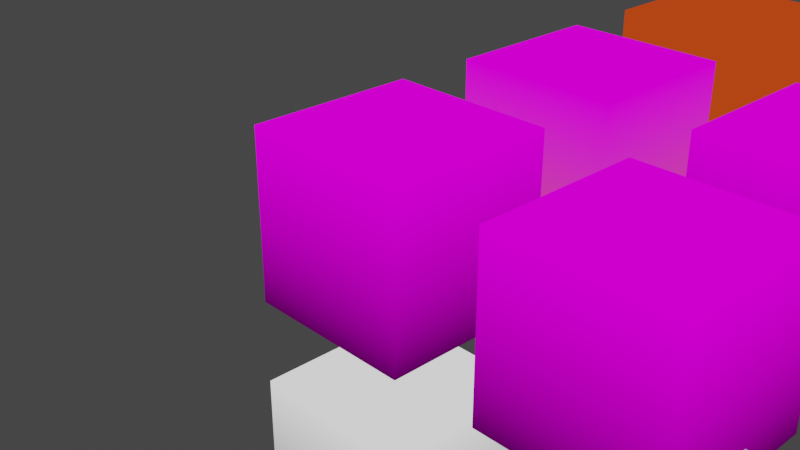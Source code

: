 # Source: materials.blend  (saved by Blender 3.0.42; exported with 4.5.12 LTS)
import bpy
from mathutils import Matrix  # noqa: F401  (used for matrix-valued properties, if any)

bpy.ops.wm.read_factory_settings(use_empty=True)
scene = bpy.context.scene
scene.name = 'Scene'

# ---- collections
col_collection = bpy.data.collections.new('Collection'); scene.collection.children.link(col_collection)

# ---- images (referenced by path relative to the original .blend; pixels are not part of the script)
import os
ASSET_DIR = os.environ.get("B2B_ASSET_DIR", "")  # directory of the original .blend (textures are referenced by path, not embedded)
HERE = os.path.dirname(os.path.abspath(__file__))  # packed textures are extracted next to this script under _unpacked/

def load_image(name, relpath, width, height, colorspace="sRGB"):
    """Load a texture the original file referenced (path relative to the .blend, or extracted next to this script)."""
    p = next((c for c in (os.path.join(HERE, relpath), os.path.join(ASSET_DIR, relpath)) if relpath and os.path.exists(c)), "")
    if p:
        img = bpy.data.images.load(p, check_existing=True)
        img.name = name
    else:  # same state as the original file: an image datablock whose file is absent (Cycles renders it pink)
        img = bpy.data.images.new(name, width, height)
        img.source = "FILE"
        img.filepath = "//" + (relpath or name)
    img.colorspace_settings.name = colorspace
    return img
img_concrete_modular_wall001d_png = load_image('concrete_modular_wall001d.png', 'concrete_modular_wall001d.png', 1024, 1024, 'sRGB')
img_observationwall_001a_png = load_image('observationwall_001a.png', 'observationwall_001a.png', 1024, 1024, 'sRGB')
img_metalwall048b_png = load_image('metalwall048b.png', 'metalwall048b.png', 1024, 1024, 'sRGB')
img_concrete_modular_floor001a_png = load_image('concrete_modular_floor001a.png', 'concrete_modular_floor001a.png', 1024, 1024, 'sRGB')
img_concrete_modular_ceiling001a_png = load_image('concrete_modular_ceiling001a.png', 'concrete_modular_ceiling001a.png', 1024, 1024, 'sRGB')
img_elevatorshaft_wall_png = load_image('elevatorshaft_wall.png', 'elevatorshaft_wall.png', 1024, 1024, 'sRGB')
img_hazard_orange_03b_png = load_image('hazard_orange_03b.png', 'hazard_orange_03b.png', 1024, 1024, 'sRGB')
img_metalwall_bts_006a_png = load_image('metalwall_bts_006a.png', 'metalwall_bts_006a.png', 1024, 1024, 'sRGB')
img_metalgrate018_png = load_image('metalgrate018.png', 'metalgrate018.png', 1024, 1024, 'sRGB')

# ---- materials (node trees are filled in below, after node groups)
mat_ambient_block = bpy.data.materials.new('ambient_block')
mat_ambient_block.alpha_threshold = 0.0
mat_ambient_block.use_transparent_shadow = False
mat_ambient_block.line_color = (0.0, 0.0, 0.0, 1.0)
mat_concrete_modular_wall001d = bpy.data.materials.new('concrete_modular_wall001d')
mat_concrete_modular_wall001d.use_backface_culling = True
mat_concrete_modular_wall001d.use_transparent_shadow = False
mat_concrete_observationwall_001a = bpy.data.materials.new('concrete/observationwall_001a')
mat_concrete_observationwall_001a.use_backface_culling = True
mat_concrete_observationwall_001a.use_transparent_shadow = False
mat_metalwall048b = bpy.data.materials.new('metalwall048b')
mat_metalwall048b.use_transparent_shadow = False
mat_metalwall048b.diffuse_color = (0.1779, 0.1022, 0.1195, 1.0)
mat_metalwall048b.roughness = 0.131
mat_metalwall048b.metallic = 0.661
mat_concrete_modular_floor001a = bpy.data.materials.new('concrete_modular_floor001a')
mat_concrete_modular_floor001a.use_backface_culling = True
mat_concrete_modular_floor001a.use_transparent_shadow = False
mat_concrete_modular_floor001a.diffuse_color = (0.2542, 0.3185, 0.5149, 1.0)
mat_concrete_modular_ceiling001a = bpy.data.materials.new('concrete_modular_ceiling001a')
mat_concrete_modular_ceiling001a.use_backface_culling = True
mat_concrete_modular_ceiling001a.use_transparent_shadow = False
mat_concrete_modular_ceiling001a.diffuse_color = (0.5583, 0.552, 0.2705, 1.0)
mat_elevatorshaft_wall = bpy.data.materials.new('elevatorshaft_wall')
mat_elevatorshaft_wall.use_backface_culling = True
mat_elevatorshaft_wall.use_transparent_shadow = False
mat_elevatorshaft_wall.diffuse_color = (0.2784, 0.5583, 0.5116, 1.0)
mat_hazard_orange_03b = bpy.data.materials.new('hazard_orange_03b')
mat_hazard_orange_03b.use_backface_culling = True
mat_hazard_orange_03b.use_transparent_shadow = False
mat_hazard_orange_03b.diffuse_color = (0.5583, 0.1118, 0.005216, 1.0)
mat_metalwall_bts_006a = bpy.data.materials.new('metalwall_bts_006a')
mat_metalwall_bts_006a.use_backface_culling = True
mat_metalwall_bts_006a.use_transparent_shadow = False
mat_metalwall_bts_006a.diffuse_color = (0.1779, 0.1022, 0.1195, 1.0)
mat_metalwall_bts_006a.roughness = 0.131
mat_metalwall_bts_006a.metallic = 0.661
mat_light_orange001 = bpy.data.materials.new('light_orange001')
mat_light_orange001.use_backface_culling = True
mat_light_orange001.use_transparent_shadow = False
mat_light_orange001.diffuse_color = (0.6939, 0.06301, 0.009134, 1.0)
mat_light_orange001.roughness = 0.0
mat_metalgrate018 = bpy.data.materials.new('metalgrate018')
mat_metalgrate018.diffuse_color = (0.1606, 0.1531, 0.1779, 1.0)
mat_metalgrate018.roughness = 0.131
mat_metalgrate018.metallic = 0.661
mat_glasswindow_frosted_002 = bpy.data.materials.new('glasswindow_frosted_002')
mat_glasswindow_frosted_002.surface_render_method = 'BLENDED'
mat_glasswindow_frosted_002.blend_method = 'BLEND'
mat_glasswindow_frosted_002.diffuse_color = (0.02507, 0.523, 0.5382, 1.0)
mat_glasswindow_frosted_002.roughness = 0.131
mat_glasswindow_frosted_002.metallic = 0.661

# ---- material node trees
mat_ambient_block.use_nodes = True; mat_ambient_block.node_tree.nodes.clear()
_N = mat_ambient_block.node_tree.nodes; _L = mat_ambient_block.node_tree.links
n0 = _N.new('ShaderNodeOutputMaterial'); n0.name = 'Material Output'; n0.location = (300, 300)
n1 = _N.new('ShaderNodeVertexColor'); n1.name = 'Vertex Color'; n1.location = (-324, 247)
n1.layer_name = 'Col'
n2 = _N.new('ShaderNodeEmission'); n2.name = 'Emission'; n2.location = (11, 206)
_L.new(n1.outputs[0], n2.inputs[0])
_L.new(n2.outputs[0], n0.inputs[0])
n0.is_active_output = True
mat_concrete_modular_wall001d.use_nodes = True; mat_concrete_modular_wall001d.node_tree.nodes.clear()
_N = mat_concrete_modular_wall001d.node_tree.nodes; _L = mat_concrete_modular_wall001d.node_tree.links
n0 = _N.new('ShaderNodeVertexColor'); n0.name = 'Vertex Color'; n0.location = (-459, 238)
n0.layer_name = 'Col'
n1 = _N.new('ShaderNodeTexImage'); n1.name = 'Image Texture'; n1.location = (-499, 75)
n1.image = img_concrete_modular_wall001d_png
n2 = _N.new('ShaderNodeMix'); n2.name = 'Mix'; n2.location = (-189, 186)
n2.data_type = 'RGBA'
n2.blend_type = 'MULTIPLY'
n2.inputs[0].default_value = 1.0
n3 = _N.new('ShaderNodeOutputMaterial'); n3.name = 'Material Output'; n3.location = (465, 284)
n4 = _N.new('ShaderNodeEmission'); n4.name = 'Emission'; n4.location = (31, 210)
_L.new(n0.outputs[0], n2.inputs[6])
_L.new(n2.outputs[2], n4.inputs[0])
_L.new(n1.outputs[0], n2.inputs[7])
_L.new(n4.outputs[0], n3.inputs[0])
n3.is_active_output = True
mat_concrete_observationwall_001a.use_nodes = True; mat_concrete_observationwall_001a.node_tree.nodes.clear()
_N = mat_concrete_observationwall_001a.node_tree.nodes; _L = mat_concrete_observationwall_001a.node_tree.links
n0 = _N.new('ShaderNodeOutputMaterial'); n0.name = 'Material Output'; n0.location = (258, 277)
n1 = _N.new('ShaderNodeEmission'); n1.name = 'Emission'; n1.location = (31, 210)
n2 = _N.new('ShaderNodeVertexColor'); n2.name = 'Vertex Color'; n2.location = (-459, 238)
n2.layer_name = 'Col'
n3 = _N.new('ShaderNodeTexImage'); n3.name = 'Image Texture'; n3.location = (-499, 75)
n3.image = img_observationwall_001a_png
n4 = _N.new('ShaderNodeMix'); n4.name = 'Mix'; n4.location = (-189, 186)
n4.data_type = 'RGBA'
n4.blend_type = 'MULTIPLY'
n4.inputs[0].default_value = 1.0
_L.new(n1.outputs[0], n0.inputs[0])
_L.new(n2.outputs[0], n4.inputs[6])
_L.new(n4.outputs[2], n1.inputs[0])
_L.new(n3.outputs[0], n4.inputs[7])
n0.is_active_output = True
mat_metalwall048b.use_nodes = True; mat_metalwall048b.node_tree.nodes.clear()
_N = mat_metalwall048b.node_tree.nodes; _L = mat_metalwall048b.node_tree.links
n0 = _N.new('ShaderNodeOutputMaterial'); n0.name = 'Material Output'; n0.location = (258, 277)
n1 = _N.new('ShaderNodeEmission'); n1.name = 'Emission'; n1.location = (31, 210)
n2 = _N.new('ShaderNodeVertexColor'); n2.name = 'Vertex Color'; n2.location = (-459, 238)
n2.layer_name = 'Col'
n3 = _N.new('ShaderNodeTexImage'); n3.name = 'Image Texture'; n3.location = (-499, 75)
n3.image = img_metalwall048b_png
n4 = _N.new('ShaderNodeMix'); n4.name = 'Mix'; n4.location = (-189, 186)
n4.data_type = 'RGBA'
n4.blend_type = 'MULTIPLY'
n4.inputs[0].default_value = 1.0
_L.new(n1.outputs[0], n0.inputs[0])
_L.new(n2.outputs[0], n4.inputs[6])
_L.new(n4.outputs[2], n1.inputs[0])
_L.new(n3.outputs[0], n4.inputs[7])
n0.is_active_output = True
mat_concrete_modular_floor001a.use_nodes = True; mat_concrete_modular_floor001a.node_tree.nodes.clear()
_N = mat_concrete_modular_floor001a.node_tree.nodes; _L = mat_concrete_modular_floor001a.node_tree.links
n0 = _N.new('ShaderNodeOutputMaterial'); n0.name = 'Material Output'; n0.location = (258, 277)
n1 = _N.new('ShaderNodeEmission'); n1.name = 'Emission'; n1.location = (31, 210)
n2 = _N.new('ShaderNodeVertexColor'); n2.name = 'Vertex Color'; n2.location = (-459, 238)
n2.layer_name = 'Col'
n3 = _N.new('ShaderNodeTexImage'); n3.name = 'Image Texture'; n3.location = (-499, 75)
n3.image = img_concrete_modular_floor001a_png
n4 = _N.new('ShaderNodeMix'); n4.name = 'Mix'; n4.location = (-189, 186)
n4.data_type = 'RGBA'
n4.blend_type = 'MULTIPLY'
n4.inputs[0].default_value = 1.0
_L.new(n1.outputs[0], n0.inputs[0])
_L.new(n2.outputs[0], n4.inputs[6])
_L.new(n4.outputs[2], n1.inputs[0])
_L.new(n3.outputs[0], n4.inputs[7])
n0.is_active_output = True
mat_concrete_modular_ceiling001a.use_nodes = True; mat_concrete_modular_ceiling001a.node_tree.nodes.clear()
_N = mat_concrete_modular_ceiling001a.node_tree.nodes; _L = mat_concrete_modular_ceiling001a.node_tree.links
n0 = _N.new('ShaderNodeOutputMaterial'); n0.name = 'Material Output'; n0.location = (258, 277)
n1 = _N.new('ShaderNodeEmission'); n1.name = 'Emission'; n1.location = (31, 210)
n2 = _N.new('ShaderNodeVertexColor'); n2.name = 'Vertex Color'; n2.location = (-459, 238)
n2.layer_name = 'Col'
n3 = _N.new('ShaderNodeTexImage'); n3.name = 'Image Texture'; n3.location = (-499, 75)
n3.image = img_concrete_modular_ceiling001a_png
n4 = _N.new('ShaderNodeMix'); n4.name = 'Mix'; n4.location = (-189, 186)
n4.data_type = 'RGBA'
n4.blend_type = 'MULTIPLY'
n4.inputs[0].default_value = 1.0
_L.new(n1.outputs[0], n0.inputs[0])
_L.new(n2.outputs[0], n4.inputs[6])
_L.new(n4.outputs[2], n1.inputs[0])
_L.new(n3.outputs[0], n4.inputs[7])
n0.is_active_output = True
mat_elevatorshaft_wall.use_nodes = True; mat_elevatorshaft_wall.node_tree.nodes.clear()
_N = mat_elevatorshaft_wall.node_tree.nodes; _L = mat_elevatorshaft_wall.node_tree.links
n0 = _N.new('ShaderNodeOutputMaterial'); n0.name = 'Material Output'; n0.location = (360, 277)
n1 = _N.new('ShaderNodeEmission'); n1.name = 'Emission'; n1.location = (133, 210)
n2 = _N.new('ShaderNodeVertexColor'); n2.name = 'Vertex Color'; n2.location = (-459, 238)
n2.layer_name = 'Col'
n3 = _N.new('ShaderNodeTexImage'); n3.name = 'Image Texture'; n3.location = (-397, 75)
n3.image = img_elevatorshaft_wall_png
n4 = _N.new('ShaderNodeMix'); n4.name = 'Mix'; n4.location = (-87, 186)
n4.data_type = 'RGBA'
n4.blend_type = 'MULTIPLY'
n4.inputs[0].default_value = 1.0
n5 = _N.new('ShaderNodeCombineXYZ'); n5.name = 'Combine XYZ'; n5.location = (-619, 108)
n6 = _N.new('ShaderNodeUVMap'); n6.name = 'UV Map'; n6.location = (-1312, 110)
n6.uv_map = 'UVMap'
n7 = _N.new('ShaderNodeSeparateXYZ'); n7.name = 'Separate XYZ'; n7.location = (-1059, 156)
n8 = _N.new('ShaderNodeMath'); n8.name = 'Math'; n8.location = (-884, 403)
n8.operation = 'PINGPONG'
n8.use_clamp = True
n8.inputs[1].default_value = 1.0
n8.inputs[2].default_value = 0.0
n9 = _N.new('ShaderNodeMath'); n9.name = 'Math.001'; n9.location = (-899, 239)
n9.operation = 'PINGPONG'
n9.use_clamp = True
n9.inputs[1].default_value = 1.0
n9.inputs[2].default_value = 0.0
_L.new(n1.outputs[0], n0.inputs[0])
_L.new(n2.outputs[0], n4.inputs[6])
_L.new(n4.outputs[2], n1.inputs[0])
_L.new(n3.outputs[0], n4.inputs[7])
_L.new(n6.outputs[0], n7.inputs[0])
_L.new(n5.outputs[0], n3.inputs[0])
_L.new(n7.outputs[1], n9.inputs[0])
_L.new(n7.outputs[2], n5.inputs[2])
_L.new(n7.outputs[0], n8.inputs[0])
_L.new(n8.outputs[0], n5.inputs[0])
_L.new(n9.outputs[0], n5.inputs[1])
n0.is_active_output = True
mat_hazard_orange_03b.use_nodes = True; mat_hazard_orange_03b.node_tree.nodes.clear()
_N = mat_hazard_orange_03b.node_tree.nodes; _L = mat_hazard_orange_03b.node_tree.links
n0 = _N.new('ShaderNodeOutputMaterial'); n0.name = 'Material Output'; n0.location = (258, 277)
n1 = _N.new('ShaderNodeEmission'); n1.name = 'Emission'; n1.location = (31, 210)
n2 = _N.new('ShaderNodeVertexColor'); n2.name = 'Vertex Color'; n2.location = (-459, 238)
n2.layer_name = 'Col'
n3 = _N.new('ShaderNodeTexImage'); n3.name = 'Image Texture'; n3.location = (-499, 75)
n3.image = img_hazard_orange_03b_png
n4 = _N.new('ShaderNodeMix'); n4.name = 'Mix'; n4.location = (-189, 186)
n4.data_type = 'RGBA'
n4.blend_type = 'MULTIPLY'
n4.inputs[0].default_value = 1.0
_L.new(n1.outputs[0], n0.inputs[0])
_L.new(n2.outputs[0], n4.inputs[6])
_L.new(n4.outputs[2], n1.inputs[0])
_L.new(n3.outputs[0], n4.inputs[7])
n0.is_active_output = True
mat_metalwall_bts_006a.use_nodes = True; mat_metalwall_bts_006a.node_tree.nodes.clear()
_N = mat_metalwall_bts_006a.node_tree.nodes; _L = mat_metalwall_bts_006a.node_tree.links
n0 = _N.new('ShaderNodeOutputMaterial'); n0.name = 'Material Output'; n0.location = (258, 277)
n1 = _N.new('ShaderNodeEmission'); n1.name = 'Emission'; n1.location = (31, 210)
n2 = _N.new('ShaderNodeTexImage'); n2.name = 'Image Texture'; n2.location = (-499, 75)
n2.image = img_metalwall_bts_006a_png
n3 = _N.new('ShaderNodeVertexColor'); n3.name = 'Vertex Color'; n3.location = (-612, 231)
n3.layer_name = 'Col'
n4 = _N.new('ShaderNodeMix'); n4.name = 'Mix.001'; n4.location = (-202, 256)
n4.data_type = 'RGBA'
n4.inputs[6].default_value = (0.6939, 0.06301, 0.009134, 1.0)
_L.new(n1.outputs[0], n0.inputs[0])
_L.new(n2.outputs[0], n4.inputs[7])
_L.new(n4.outputs[2], n1.inputs[0])
_L.new(n3.outputs[0], n4.inputs[0])
n0.is_active_output = True
mat_light_orange001.use_nodes = True; mat_light_orange001.node_tree.nodes.clear()
_N = mat_light_orange001.node_tree.nodes; _L = mat_light_orange001.node_tree.links
n0 = _N.new('ShaderNodeOutputMaterial'); n0.name = 'Material Output'; n0.location = (258, 277)
n1 = _N.new('ShaderNodeEmission'); n1.name = 'Emission'; n1.location = (31, 210)
n1.inputs[0].default_value = (0.5241, 0.04918, 0.007588, 1.0)
_L.new(n1.outputs[0], n0.inputs[0])
n0.is_active_output = True
mat_metalgrate018.use_nodes = True; mat_metalgrate018.node_tree.nodes.clear()
_N = mat_metalgrate018.node_tree.nodes; _L = mat_metalgrate018.node_tree.links
n0 = _N.new('ShaderNodeEmission'); n0.name = 'Emission'; n0.location = (31, 210)
n1 = _N.new('ShaderNodeVertexColor'); n1.name = 'Vertex Color'; n1.location = (-459, 238)
n1.layer_name = 'Col'
n2 = _N.new('ShaderNodeTexImage'); n2.name = 'Image Texture'; n2.location = (-499, 75)
n2.image = img_metalgrate018_png
n3 = _N.new('ShaderNodeMix'); n3.name = 'Mix'; n3.location = (-189, 186)
n3.data_type = 'RGBA'
n3.blend_type = 'MULTIPLY'
n3.inputs[0].default_value = 1.0
n4 = _N.new('ShaderNodeOutputMaterial'); n4.name = 'Material Output'; n4.location = (471, 277)
n5 = _N.new('ShaderNodeBsdfTransparent'); n5.name = 'Transparent BSDF'; n5.location = (49, 66)
n6 = _N.new('ShaderNodeMixShader'); n6.name = 'Mix Shader'; n6.location = (251, 267)
n7 = _N.new('ShaderNodeMath'); n7.name = 'Math'; n7.location = (0, 0)
n7.hide = True
n7.operation = 'GREATER_THAN'
_L.new(n0.outputs[0], n6.inputs[2])
_L.new(n1.outputs[0], n3.inputs[6])
_L.new(n3.outputs[2], n0.inputs[0])
_L.new(n2.outputs[0], n3.inputs[7])
_L.new(n6.outputs[0], n4.inputs[0])
_L.new(n5.outputs[0], n6.inputs[1])
_L.new(n2.outputs[1], n7.inputs[0])
_L.new(n7.outputs[0], n6.inputs[0])
n4.is_active_output = True
mat_glasswindow_frosted_002.use_nodes = True; mat_glasswindow_frosted_002.node_tree.nodes.clear()
_N = mat_glasswindow_frosted_002.node_tree.nodes; _L = mat_glasswindow_frosted_002.node_tree.links
n0 = _N.new('ShaderNodeOutputMaterial'); n0.name = 'Material Output'; n0.location = (320, 277)
n1 = _N.new('ShaderNodeEmission'); n1.name = 'Emission'; n1.location = (-128, 254)
n1.inputs[0].default_value = (0.4342, 0.5029, 0.552, 0.6118)
n2 = _N.new('ShaderNodeMixShader'); n2.name = 'Mix Shader'; n2.location = (100, 304)
n2.inputs[0].default_value = 0.6118
n3 = _N.new('ShaderNodeBsdfTransparent'); n3.name = 'Transparent BSDF'; n3.location = (-107, 122)
_L.new(n1.outputs[0], n2.inputs[1])
_L.new(n2.outputs[0], n0.inputs[0])
_L.new(n3.outputs[0], n2.inputs[2])
n0.is_active_output = True

# ---- world
world_world = bpy.data.worlds.new('World'); scene.world = world_world
world_world.use_nodes = True; world_world.node_tree.nodes.clear()
_N = world_world.node_tree.nodes; _L = world_world.node_tree.links
n0 = _N.new('ShaderNodeOutputWorld'); n0.name = 'World Output'; n0.location = (300, 300)
n1 = _N.new('ShaderNodeBackground'); n1.name = 'Background'; n1.location = (10, 300)
n1.inputs[0].default_value = (0.05088, 0.05088, 0.05088, 1.0)
_L.new(n1.outputs[0], n0.inputs[0])
n0.is_active_output = True
world_world.color = (0.05088, 0.05088, 0.05088)
world_world.use_sun_shadow = False
world_world.sun_shadow_jitter_overblur = 0.0

# ---- cameras
cam_camera = bpy.data.cameras.new('Camera')
cam_camera.clip_end = 100.0
cam_camera.ortho_scale = 7.314

# ---- lights
light_light = bpy.data.lights.new('Light', 'POINT')
light_light.transmission_factor = 0.0
light_light.energy = 1000.0
light_light.shadow_soft_size = 0.1
light_light.shadow_maximum_resolution = 0.006
light_light.use_absolute_resolution = True

# ---- meshes
me_cube = bpy.data.meshes.new('Cube')
me_cube.from_pydata([(1.0, 1.0, 1.0), (1.0, 1.0, -1.0), (1.0, -1.0, 1.0), (1.0, -1.0, -1.0), (-1.0, 1.0, 1.0), (-1.0, 1.0, -1.0), (-1.0, -1.0, 1.0), (-1.0, -1.0, -1.0)], [], [(0, 4, 6, 2), (3, 2, 6, 7), (7, 6, 4, 5), (5, 1, 3, 7), (1, 0, 2, 3), (5, 4, 0, 1)])
_uv = me_cube.uv_layers.new(name='UVMap')
_uv.uv.foreach_set('vector', [0.625, 0.5, 0.875, 0.5, 0.875, 0.75, 0.625, 0.75, 0.375, 0.75, 0.625, 0.75, 0.625, 1.0, 0.375, 1.0, 0.375, 0.0, 0.625, 0.0, 0.625, 0.25, 0.375, 0.25, 0.125, 0.5, 0.375, 0.5, 0.375, 0.75, 0.125, 0.75, 0.375, 0.5, 0.625, 0.5, 0.625, 0.75, 0.375, 0.75, 0.375, 0.25, 0.625, 0.25, 0.625, 0.5, 0.375, 0.5])
_ca = me_cube.color_attributes.new('Col', 'BYTE_COLOR', 'CORNER')
_ca.data.foreach_set('color', [1.0, 1.0, 1.0, 1.0, 1.0, 1.0, 1.0, 1.0, 1.0, 1.0, 1.0, 1.0, 1.0, 1.0, 1.0, 1.0, 0.08438, 0.08438, 0.08438, 1.0, 1.0, 1.0, 1.0, 1.0, 1.0, 1.0, 1.0, 1.0, 0.08438, 0.08438, 0.08438, 1.0, 0.08438, 0.08438, 0.08438, 1.0, 1.0, 1.0, 1.0, 1.0, 1.0, 1.0, 1.0, 1.0, 0.08438, 0.08438, 0.08438, 1.0, 0.08438, 0.08438, 0.08438, 1.0, 0.08438, 0.08438, 0.08438, 1.0, 0.08438, 0.08438, 0.08438, 1.0, 0.08438, 0.08438, 0.08438, 1.0, 0.08438, 0.08438, 0.08438, 1.0, 1.0, 1.0, 1.0, 1.0, 1.0, 1.0, 1.0, 1.0, 0.08438, 0.08438, 0.08438, 1.0, 0.08438, 0.08438, 0.08438, 1.0, 1.0, 1.0, 1.0, 1.0, 1.0, 1.0, 1.0, 1.0, 0.08438, 0.08438, 0.08438, 1.0])
me_cube.materials.append(mat_ambient_block)
me_cube.use_remesh_preserve_volume = False
me_cube.use_remesh_preserve_attributes = False
me_cube.use_mirror_vertex_groups = False
me_cube.update()
me_cube_001 = bpy.data.meshes.new('Cube.001')
me_cube_001.from_pydata([(1.0, 1.0, 1.0), (1.0, 1.0, -1.0), (1.0, -1.0, 1.0), (1.0, -1.0, -1.0), (-1.0, 1.0, 1.0), (-1.0, 1.0, -1.0), (-1.0, -1.0, 1.0), (-1.0, -1.0, -1.0)], [], [(0, 4, 6, 2), (3, 2, 6, 7), (7, 6, 4, 5), (5, 1, 3, 7), (1, 0, 2, 3), (5, 4, 0, 1)])
_uv = me_cube_001.uv_layers.new(name='UVMap')
_uv.uv.foreach_set('vector', [2.0, 1.0, 0.0, 1.0, 0.0, 0.0, 2.0, 0.0, 2.0, 0.0, 2.0, 1.0, 0.0, 1.0, 0.0, 0.0, 0.0, 0.0, 0.0, 1.0, 2.0, 1.0, 2.0, 0.0, 0.0, 1.0, 2.0, 1.0, 2.0, 0.0, 0.0, 0.0, 2.0, 0.0, 2.0, 1.0, 0.0, 1.0, 0.0, 0.0, 0.0, 0.0, 0.0, 1.0, 2.0, 1.0, 2.0, 0.0])
_ca = me_cube_001.color_attributes.new('Col', 'BYTE_COLOR', 'CORNER')
_ca.data.foreach_set('color', [1.0, 1.0, 1.0, 1.0, 1.0, 1.0, 1.0, 1.0, 1.0, 1.0, 1.0, 1.0, 1.0, 1.0, 1.0, 1.0, 0.08438, 0.08438, 0.08438, 1.0, 1.0, 1.0, 1.0, 1.0, 1.0, 1.0, 1.0, 1.0, 0.08438, 0.08438, 0.08438, 1.0, 0.08438, 0.08438, 0.08438, 1.0, 1.0, 1.0, 1.0, 1.0, 1.0, 1.0, 1.0, 1.0, 0.08438, 0.08438, 0.08438, 1.0, 0.08438, 0.08438, 0.08438, 1.0, 0.08438, 0.08438, 0.08438, 1.0, 0.08438, 0.08438, 0.08438, 1.0, 0.08438, 0.08438, 0.08438, 1.0, 0.08438, 0.08438, 0.08438, 1.0, 1.0, 1.0, 1.0, 1.0, 1.0, 1.0, 1.0, 1.0, 0.08438, 0.08438, 0.08438, 1.0, 0.08438, 0.08438, 0.08438, 1.0, 1.0, 1.0, 1.0, 1.0, 1.0, 1.0, 1.0, 1.0, 0.08438, 0.08438, 0.08438, 1.0])
me_cube_001.materials.append(mat_concrete_modular_wall001d)
me_cube_001.use_remesh_preserve_volume = False
me_cube_001.use_remesh_preserve_attributes = False
me_cube_001.use_mirror_vertex_groups = False
me_cube_001.update()
me_cube_002 = bpy.data.meshes.new('Cube.002')
me_cube_002.from_pydata([(1.0, 1.0, 1.0), (1.0, 1.0, -1.0), (1.0, -1.0, 1.0), (1.0, -1.0, -1.0), (-1.0, 1.0, 1.0), (-1.0, 1.0, -1.0), (-1.0, -1.0, 1.0), (-1.0, -1.0, -1.0)], [], [(0, 4, 6, 2), (3, 2, 6, 7), (7, 6, 4, 5), (5, 1, 3, 7), (1, 0, 2, 3), (5, 4, 0, 1)])
_uv = me_cube_002.uv_layers.new(name='UVMap')
_uv.uv.foreach_set('vector', [1.0, 1.0, 0.0, 1.0, 0.0, 0.0, 1.0, 0.0, 1.0, 0.0, 1.0, 1.0, 0.0, 1.0, 0.0, 0.0, 0.0, 0.0, 0.0, 1.0, 1.0, 1.0, 1.0, 0.0, 0.0, 1.0, 1.0, 1.0, 1.0, 0.0, 0.0, 0.0, 1.0, 0.0, 1.0, 1.0, 0.0, 1.0, 0.0, 0.0, 0.0, 0.0, 0.0, 1.0, 1.0, 1.0, 1.0, 0.0])
_ca = me_cube_002.color_attributes.new('Col', 'BYTE_COLOR', 'CORNER')
_ca.data.foreach_set('color', [1.0, 1.0, 1.0, 1.0, 1.0, 1.0, 1.0, 1.0, 1.0, 1.0, 1.0, 1.0, 1.0, 1.0, 1.0, 1.0, 0.08438, 0.08438, 0.08438, 1.0, 1.0, 1.0, 1.0, 1.0, 1.0, 1.0, 1.0, 1.0, 0.08438, 0.08438, 0.08438, 1.0, 0.08438, 0.08438, 0.08438, 1.0, 1.0, 1.0, 1.0, 1.0, 1.0, 1.0, 1.0, 1.0, 0.08438, 0.08438, 0.08438, 1.0, 0.08438, 0.08438, 0.08438, 1.0, 0.08438, 0.08438, 0.08438, 1.0, 0.08438, 0.08438, 0.08438, 1.0, 0.08438, 0.08438, 0.08438, 1.0, 0.08438, 0.08438, 0.08438, 1.0, 1.0, 1.0, 1.0, 1.0, 1.0, 1.0, 1.0, 1.0, 0.08438, 0.08438, 0.08438, 1.0, 0.08438, 0.08438, 0.08438, 1.0, 1.0, 1.0, 1.0, 1.0, 1.0, 1.0, 1.0, 1.0, 0.08438, 0.08438, 0.08438, 1.0])
me_cube_002.materials.append(mat_concrete_observationwall_001a)
me_cube_002.use_remesh_preserve_volume = False
me_cube_002.use_remesh_preserve_attributes = False
me_cube_002.use_mirror_vertex_groups = False
me_cube_002.update()
me_cube_003 = bpy.data.meshes.new('Cube.003')
me_cube_003.from_pydata([(1.0, 1.0, 1.0), (1.0, 1.0, -1.0), (1.0, -1.0, 1.0), (1.0, -1.0, -1.0), (-1.0, 1.0, 1.0), (-1.0, 1.0, -1.0), (-1.0, -1.0, 1.0), (-1.0, -1.0, -1.0)], [], [(0, 4, 6, 2), (3, 2, 6, 7), (7, 6, 4, 5), (5, 1, 3, 7), (1, 0, 2, 3), (5, 4, 0, 1)])
_uv = me_cube_003.uv_layers.new(name='UVMap')
_uv.uv.foreach_set('vector', [4.0, 4.0, 0.0, 4.0, 0.0, 0.0, 4.0, 0.0, 4.0, 0.0, 4.0, 4.0, 0.0, 4.0, 0.0, 0.0, 0.0, 0.0, 0.0, 4.0, 4.0, 4.0, 4.0, 0.0, 0.0, 4.0, 4.0, 4.0, 4.0, 0.0, 0.0, 0.0, 4.0, 0.0, 4.0, 4.0, 0.0, 4.0, 0.0, 0.0, 0.0, 0.0, 0.0, 4.0, 4.0, 4.0, 4.0, 0.0])
_ca = me_cube_003.color_attributes.new('Col', 'BYTE_COLOR', 'CORNER')
_ca.data.foreach_set('color', [1.0, 1.0, 1.0, 1.0, 1.0, 1.0, 1.0, 1.0, 1.0, 1.0, 1.0, 1.0, 1.0, 1.0, 1.0, 1.0, 0.08438, 0.08438, 0.08438, 1.0, 1.0, 1.0, 1.0, 1.0, 1.0, 1.0, 1.0, 1.0, 0.08438, 0.08438, 0.08438, 1.0, 0.08438, 0.08438, 0.08438, 1.0, 1.0, 1.0, 1.0, 1.0, 1.0, 1.0, 1.0, 1.0, 0.08438, 0.08438, 0.08438, 1.0, 0.08438, 0.08438, 0.08438, 1.0, 0.08438, 0.08438, 0.08438, 1.0, 0.08438, 0.08438, 0.08438, 1.0, 0.08438, 0.08438, 0.08438, 1.0, 0.08438, 0.08438, 0.08438, 1.0, 1.0, 1.0, 1.0, 1.0, 1.0, 1.0, 1.0, 1.0, 0.08438, 0.08438, 0.08438, 1.0, 0.08438, 0.08438, 0.08438, 1.0, 1.0, 1.0, 1.0, 1.0, 1.0, 1.0, 1.0, 1.0, 0.08438, 0.08438, 0.08438, 1.0])
me_cube_003.materials.append(mat_metalwall048b)
me_cube_003.use_remesh_preserve_volume = False
me_cube_003.use_remesh_preserve_attributes = False
me_cube_003.use_mirror_vertex_groups = False
me_cube_003.update()
me_cube_004 = bpy.data.meshes.new('Cube.004')
me_cube_004.from_pydata([(1.0, 1.0, 1.0), (1.0, 1.0, -1.0), (1.0, -1.0, 1.0), (1.0, -1.0, -1.0), (-1.0, 1.0, 1.0), (-1.0, 1.0, -1.0), (-1.0, -1.0, 1.0), (-1.0, -1.0, -1.0)], [], [(0, 4, 6, 2), (3, 2, 6, 7), (7, 6, 4, 5), (5, 1, 3, 7), (1, 0, 2, 3), (5, 4, 0, 1)])
_uv = me_cube_004.uv_layers.new(name='UVMap')
_uv.uv.foreach_set('vector', [4.0, 4.0, 0.0, 4.0, 0.0, 0.0, 4.0, 0.0, 4.0, 0.0, 4.0, 4.0, 0.0, 4.0, 0.0, 0.0, 0.0, 0.0, 0.0, 4.0, 4.0, 4.0, 4.0, 0.0, 0.0, 4.0, 4.0, 4.0, 4.0, 0.0, 0.0, 0.0, 4.0, 0.0, 4.0, 4.0, 0.0, 4.0, 0.0, 0.0, 0.0, 0.0, 0.0, 4.0, 4.0, 4.0, 4.0, 0.0])
_ca = me_cube_004.color_attributes.new('Col', 'BYTE_COLOR', 'CORNER')
_ca.data.foreach_set('color', [1.0, 1.0, 1.0, 1.0, 1.0, 1.0, 1.0, 1.0, 1.0, 1.0, 1.0, 1.0, 1.0, 1.0, 1.0, 1.0, 0.08438, 0.08438, 0.08438, 1.0, 1.0, 1.0, 1.0, 1.0, 1.0, 1.0, 1.0, 1.0, 0.08438, 0.08438, 0.08438, 1.0, 0.08438, 0.08438, 0.08438, 1.0, 1.0, 1.0, 1.0, 1.0, 1.0, 1.0, 1.0, 1.0, 0.08438, 0.08438, 0.08438, 1.0, 0.08438, 0.08438, 0.08438, 1.0, 0.08438, 0.08438, 0.08438, 1.0, 0.08438, 0.08438, 0.08438, 1.0, 0.08438, 0.08438, 0.08438, 1.0, 0.08438, 0.08438, 0.08438, 1.0, 1.0, 1.0, 1.0, 1.0, 1.0, 1.0, 1.0, 1.0, 0.08438, 0.08438, 0.08438, 1.0, 0.08438, 0.08438, 0.08438, 1.0, 1.0, 1.0, 1.0, 1.0, 1.0, 1.0, 1.0, 1.0, 0.08438, 0.08438, 0.08438, 1.0])
me_cube_004.materials.append(mat_concrete_modular_floor001a)
me_cube_004.use_remesh_preserve_volume = False
me_cube_004.use_remesh_preserve_attributes = False
me_cube_004.use_mirror_vertex_groups = False
me_cube_004.update()
me_cube_005 = bpy.data.meshes.new('Cube.005')
me_cube_005.from_pydata([(1.0, 1.0, 1.0), (1.0, 1.0, -1.0), (1.0, -1.0, 1.0), (1.0, -1.0, -1.0), (-1.0, 1.0, 1.0), (-1.0, 1.0, -1.0), (-1.0, -1.0, 1.0), (-1.0, -1.0, -1.0)], [], [(0, 4, 6, 2), (3, 2, 6, 7), (7, 6, 4, 5), (5, 1, 3, 7), (1, 0, 2, 3), (5, 4, 0, 1)])
_uv = me_cube_005.uv_layers.new(name='UVMap')
_uv.uv.foreach_set('vector', [4.0, 4.0, 0.0, 4.0, 0.0, 0.0, 4.0, 0.0, 4.0, 0.0, 4.0, 4.0, 0.0, 4.0, 0.0, 0.0, 0.0, 0.0, 0.0, 4.0, 4.0, 4.0, 4.0, 0.0, 0.0, 4.0, 4.0, 4.0, 4.0, 0.0, 0.0, 0.0, 4.0, 0.0, 4.0, 4.0, 0.0, 4.0, 0.0, 0.0, 0.0, 0.0, 0.0, 4.0, 4.0, 4.0, 4.0, 0.0])
_ca = me_cube_005.color_attributes.new('Col', 'BYTE_COLOR', 'CORNER')
_ca.data.foreach_set('color', [1.0, 1.0, 1.0, 1.0, 1.0, 1.0, 1.0, 1.0, 1.0, 1.0, 1.0, 1.0, 1.0, 1.0, 1.0, 1.0, 0.08438, 0.08438, 0.08438, 1.0, 1.0, 1.0, 1.0, 1.0, 1.0, 1.0, 1.0, 1.0, 0.08438, 0.08438, 0.08438, 1.0, 0.08438, 0.08438, 0.08438, 1.0, 1.0, 1.0, 1.0, 1.0, 1.0, 1.0, 1.0, 1.0, 0.08438, 0.08438, 0.08438, 1.0, 0.08438, 0.08438, 0.08438, 1.0, 0.08438, 0.08438, 0.08438, 1.0, 0.08438, 0.08438, 0.08438, 1.0, 0.08438, 0.08438, 0.08438, 1.0, 0.08438, 0.08438, 0.08438, 1.0, 1.0, 1.0, 1.0, 1.0, 1.0, 1.0, 1.0, 1.0, 0.08438, 0.08438, 0.08438, 1.0, 0.08438, 0.08438, 0.08438, 1.0, 1.0, 1.0, 1.0, 1.0, 1.0, 1.0, 1.0, 1.0, 0.08438, 0.08438, 0.08438, 1.0])
me_cube_005.materials.append(mat_concrete_modular_ceiling001a)
me_cube_005.use_remesh_preserve_volume = False
me_cube_005.use_remesh_preserve_attributes = False
me_cube_005.use_mirror_vertex_groups = False
me_cube_005.update()
me_cube_006 = bpy.data.meshes.new('Cube.006')
me_cube_006.from_pydata([(1.0, 1.0, 1.0), (1.0, 1.0, -1.0), (1.0, -1.0, 1.0), (1.0, -1.0, -1.0), (-1.0, 1.0, 1.0), (-1.0, 1.0, -1.0), (-1.0, -1.0, 1.0), (-1.0, -1.0, -1.0)], [], [(0, 4, 6, 2), (3, 2, 6, 7), (7, 6, 4, 5), (5, 1, 3, 7), (1, 0, 2, 3), (5, 4, 0, 1)])
_uv = me_cube_006.uv_layers.new(name='UVMap')
_uv.uv.foreach_set('vector', [4.0, 1.0, 0.0, 1.0, 0.0, -1.0, 4.0, -1.0, 4.0, -1.0, 4.0, 1.0, 0.0, 1.0, 0.0, -1.0, 0.0, -1.0, 0.0, 1.0, 4.0, 1.0, 4.0, -1.0, 0.0, 1.0, 4.0, 1.0, 4.0, -1.0, 0.0, -1.0, 4.0, -1.0, 4.0, 1.0, 0.0, 1.0, 0.0, -1.0, 0.0, -1.0, 0.0, 1.0, 4.0, 1.0, 4.0, -1.0])
_ca = me_cube_006.color_attributes.new('Col', 'BYTE_COLOR', 'CORNER')
_ca.data.foreach_set('color', [1.0, 1.0, 1.0, 1.0, 1.0, 1.0, 1.0, 1.0, 1.0, 1.0, 1.0, 1.0, 1.0, 1.0, 1.0, 1.0, 0.08438, 0.08438, 0.08438, 1.0, 1.0, 1.0, 1.0, 1.0, 1.0, 1.0, 1.0, 1.0, 0.08438, 0.08438, 0.08438, 1.0, 0.08438, 0.08438, 0.08438, 1.0, 1.0, 1.0, 1.0, 1.0, 1.0, 1.0, 1.0, 1.0, 0.08438, 0.08438, 0.08438, 1.0, 0.08438, 0.08438, 0.08438, 1.0, 0.08438, 0.08438, 0.08438, 1.0, 0.08438, 0.08438, 0.08438, 1.0, 0.08438, 0.08438, 0.08438, 1.0, 0.08438, 0.08438, 0.08438, 1.0, 1.0, 1.0, 1.0, 1.0, 1.0, 1.0, 1.0, 1.0, 0.08438, 0.08438, 0.08438, 1.0, 0.08438, 0.08438, 0.08438, 1.0, 1.0, 1.0, 1.0, 1.0, 1.0, 1.0, 1.0, 1.0, 0.08438, 0.08438, 0.08438, 1.0])
me_cube_006.materials.append(mat_elevatorshaft_wall)
me_cube_006.use_remesh_preserve_volume = False
me_cube_006.use_remesh_preserve_attributes = False
me_cube_006.use_mirror_vertex_groups = False
me_cube_006.update()
me_cube_007 = bpy.data.meshes.new('Cube.007')
me_cube_007.from_pydata([(1.0, 1.0, 1.0), (1.0, 1.0, -1.0), (1.0, -1.0, 1.0), (1.0, -1.0, -1.0), (-1.0, 1.0, 1.0), (-1.0, 1.0, -1.0), (-1.0, -1.0, 1.0), (-1.0, -1.0, -1.0)], [], [(0, 4, 6, 2), (3, 2, 6, 7), (7, 6, 4, 5), (5, 1, 3, 7), (1, 0, 2, 3), (5, 4, 0, 1)])
_uv = me_cube_007.uv_layers.new(name='UVMap')
_uv.uv.foreach_set('vector', [4.0, 4.0, 0.0, 4.0, 0.0, 0.0, 4.0, 0.0, 4.0, 0.0, 4.0, 4.0, 0.0, 4.0, 0.0, 0.0, 0.0, 0.0, 0.0, 4.0, 4.0, 4.0, 4.0, 0.0, 0.0, 4.0, 4.0, 4.0, 4.0, 0.0, 0.0, 0.0, 4.0, 0.0, 4.0, 4.0, 0.0, 4.0, 0.0, 0.0, 0.0, 0.0, 0.0, 4.0, 4.0, 4.0, 4.0, 0.0])
_ca = me_cube_007.color_attributes.new('Col', 'BYTE_COLOR', 'CORNER')
_ca.data.foreach_set('color', [1.0, 1.0, 1.0, 1.0, 1.0, 1.0, 1.0, 1.0, 1.0, 1.0, 1.0, 1.0, 1.0, 1.0, 1.0, 1.0, 0.08438, 0.08438, 0.08438, 1.0, 1.0, 1.0, 1.0, 1.0, 1.0, 1.0, 1.0, 1.0, 0.08438, 0.08438, 0.08438, 1.0, 0.08438, 0.08438, 0.08438, 1.0, 1.0, 1.0, 1.0, 1.0, 1.0, 1.0, 1.0, 1.0, 0.08438, 0.08438, 0.08438, 1.0, 0.08438, 0.08438, 0.08438, 1.0, 0.08438, 0.08438, 0.08438, 1.0, 0.08438, 0.08438, 0.08438, 1.0, 0.08438, 0.08438, 0.08438, 1.0, 0.08438, 0.08438, 0.08438, 1.0, 1.0, 1.0, 1.0, 1.0, 1.0, 1.0, 1.0, 1.0, 0.08438, 0.08438, 0.08438, 1.0, 0.08438, 0.08438, 0.08438, 1.0, 1.0, 1.0, 1.0, 1.0, 1.0, 1.0, 1.0, 1.0, 0.08438, 0.08438, 0.08438, 1.0])
me_cube_007.materials.append(mat_hazard_orange_03b)
me_cube_007.use_remesh_preserve_volume = False
me_cube_007.use_remesh_preserve_attributes = False
me_cube_007.use_mirror_vertex_groups = False
me_cube_007.update()
me_cube_008 = bpy.data.meshes.new('Cube.008')
me_cube_008.from_pydata([(1.0, 1.0, 1.0), (1.0, 1.0, -1.0), (1.0, -1.0, 1.0), (1.0, -1.0, -1.0), (-1.0, 1.0, 1.0), (-1.0, 1.0, -1.0), (-1.0, -1.0, 1.0), (-1.0, -1.0, -1.0)], [], [(0, 4, 6, 2), (3, 2, 6, 7), (7, 6, 4, 5), (5, 1, 3, 7), (1, 0, 2, 3), (5, 4, 0, 1)])
_uv = me_cube_008.uv_layers.new(name='UVMap')
_uv.uv.foreach_set('vector', [2.0, 2.0, 0.0, 2.0, 0.0, 0.0, 2.0, 0.0, 2.0, 0.0, 2.0, 2.0, 0.0, 2.0, 0.0, 0.0, 0.0, 0.0, 0.0, 2.0, 2.0, 2.0, 2.0, 0.0, 0.0, 2.0, 2.0, 2.0, 2.0, 0.0, 0.0, 0.0, 2.0, 0.0, 2.0, 2.0, 0.0, 2.0, 0.0, 0.0, 0.0, 0.0, 0.0, 2.0, 2.0, 2.0, 2.0, 0.0])
_ca = me_cube_008.color_attributes.new('Col', 'BYTE_COLOR', 'CORNER')
_ca.data.foreach_set('color', [1.0, 1.0, 1.0, 1.0, 1.0, 1.0, 1.0, 1.0, 1.0, 1.0, 1.0, 1.0, 1.0, 1.0, 1.0, 1.0, 0.08438, 0.08438, 0.08438, 1.0, 1.0, 1.0, 1.0, 1.0, 1.0, 1.0, 1.0, 1.0, 0.08438, 0.08438, 0.08438, 1.0, 0.08438, 0.08438, 0.08438, 1.0, 1.0, 1.0, 1.0, 1.0, 1.0, 1.0, 1.0, 1.0, 0.08438, 0.08438, 0.08438, 1.0, 0.08438, 0.08438, 0.08438, 1.0, 0.08438, 0.08438, 0.08438, 1.0, 0.08438, 0.08438, 0.08438, 1.0, 0.08438, 0.08438, 0.08438, 1.0, 0.08438, 0.08438, 0.08438, 1.0, 1.0, 1.0, 1.0, 1.0, 1.0, 1.0, 1.0, 1.0, 0.08438, 0.08438, 0.08438, 1.0, 0.08438, 0.08438, 0.08438, 1.0, 1.0, 1.0, 1.0, 1.0, 1.0, 1.0, 1.0, 1.0, 0.08438, 0.08438, 0.08438, 1.0])
me_cube_008.materials.append(mat_metalwall_bts_006a)
me_cube_008.use_remesh_preserve_volume = False
me_cube_008.use_remesh_preserve_attributes = False
me_cube_008.use_mirror_vertex_groups = False
me_cube_008.update()
me_cube_009 = bpy.data.meshes.new('Cube.009')
me_cube_009.from_pydata([(1.0, 1.0, 1.0), (1.0, 1.0, -1.0), (1.0, -1.0, 1.0), (1.0, -1.0, -1.0), (-1.0, 1.0, 1.0), (-1.0, 1.0, -1.0), (-1.0, -1.0, 1.0), (-1.0, -1.0, -1.0)], [], [(0, 4, 6, 2), (3, 2, 6, 7), (7, 6, 4, 5), (5, 1, 3, 7), (1, 0, 2, 3), (5, 4, 0, 1)])
_uv = me_cube_009.uv_layers.new(name='UVMap')
_uv.uv.foreach_set('vector', [2.0, 2.0, 0.0, 2.0, 0.0, 0.0, 2.0, 0.0, 2.0, 0.0, 2.0, 2.0, 0.0, 2.0, 0.0, 0.0, 0.0, 0.0, 0.0, 2.0, 2.0, 2.0, 2.0, 0.0, 0.0, 2.0, 2.0, 2.0, 2.0, 0.0, 0.0, 0.0, 2.0, 0.0, 2.0, 2.0, 0.0, 2.0, 0.0, 0.0, 0.0, 0.0, 0.0, 2.0, 2.0, 2.0, 2.0, 0.0])
_ca = me_cube_009.color_attributes.new('Col', 'BYTE_COLOR', 'CORNER')
_ca.data.foreach_set('color', [1.0, 1.0, 1.0, 1.0, 1.0, 1.0, 1.0, 1.0, 1.0, 1.0, 1.0, 1.0, 1.0, 1.0, 1.0, 1.0, 0.08438, 0.08438, 0.08438, 1.0, 1.0, 1.0, 1.0, 1.0, 1.0, 1.0, 1.0, 1.0, 0.08438, 0.08438, 0.08438, 1.0, 0.08438, 0.08438, 0.08438, 1.0, 1.0, 1.0, 1.0, 1.0, 1.0, 1.0, 1.0, 1.0, 0.08438, 0.08438, 0.08438, 1.0, 0.08438, 0.08438, 0.08438, 1.0, 0.08438, 0.08438, 0.08438, 1.0, 0.08438, 0.08438, 0.08438, 1.0, 0.08438, 0.08438, 0.08438, 1.0, 0.08438, 0.08438, 0.08438, 1.0, 1.0, 1.0, 1.0, 1.0, 1.0, 1.0, 1.0, 1.0, 0.08438, 0.08438, 0.08438, 1.0, 0.08438, 0.08438, 0.08438, 1.0, 1.0, 1.0, 1.0, 1.0, 1.0, 1.0, 1.0, 1.0, 0.08438, 0.08438, 0.08438, 1.0])
me_cube_009.materials.append(mat_light_orange001)
me_cube_009.use_remesh_preserve_volume = False
me_cube_009.use_remesh_preserve_attributes = False
me_cube_009.use_mirror_vertex_groups = False
me_cube_009.update()
me_cube_010 = bpy.data.meshes.new('Cube.010')
me_cube_010.from_pydata([(1.0, 1.0, 1.0), (1.0, 1.0, -1.0), (1.0, -1.0, 1.0), (1.0, -1.0, -1.0), (-1.0, 1.0, 1.0), (-1.0, 1.0, -1.0), (-1.0, -1.0, 1.0), (-1.0, -1.0, -1.0)], [], [(0, 4, 6, 2), (3, 2, 6, 7), (7, 6, 4, 5), (5, 1, 3, 7), (1, 0, 2, 3), (5, 4, 0, 1)])
_uv = me_cube_010.uv_layers.new(name='UVMap')
_uv.uv.foreach_set('vector', [10.0, 10.0, 0.0, 10.0, 0.0, 0.0, 10.0, 0.0, 10.0, 0.0, 10.0, 10.0, 0.0, 10.0, 0.0, 0.0, 0.0, 0.0, 0.0, 10.0, 10.0, 10.0, 10.0, 0.0, 0.0, 10.0, 10.0, 10.0, 10.0, 0.0, 0.0, 0.0, 10.0, 0.0, 10.0, 10.0, 0.0, 10.0, 0.0, 0.0, 0.0, 0.0, 0.0, 10.0, 10.0, 10.0, 10.0, 0.0])
_ca = me_cube_010.color_attributes.new('Col', 'BYTE_COLOR', 'CORNER')
_ca.data.foreach_set('color', [1.0, 1.0, 1.0, 1.0, 1.0, 1.0, 1.0, 1.0, 1.0, 1.0, 1.0, 1.0, 1.0, 1.0, 1.0, 1.0, 0.08438, 0.08438, 0.08438, 1.0, 1.0, 1.0, 1.0, 1.0, 1.0, 1.0, 1.0, 1.0, 0.08438, 0.08438, 0.08438, 1.0, 0.08438, 0.08438, 0.08438, 1.0, 1.0, 1.0, 1.0, 1.0, 1.0, 1.0, 1.0, 1.0, 0.08438, 0.08438, 0.08438, 1.0, 0.08438, 0.08438, 0.08438, 1.0, 0.08438, 0.08438, 0.08438, 1.0, 0.08438, 0.08438, 0.08438, 1.0, 0.08438, 0.08438, 0.08438, 1.0, 0.08438, 0.08438, 0.08438, 1.0, 1.0, 1.0, 1.0, 1.0, 1.0, 1.0, 1.0, 1.0, 0.08438, 0.08438, 0.08438, 1.0, 0.08438, 0.08438, 0.08438, 1.0, 1.0, 1.0, 1.0, 1.0, 1.0, 1.0, 1.0, 1.0, 0.08438, 0.08438, 0.08438, 1.0])
me_cube_010.materials.append(mat_metalgrate018)
me_cube_010.use_remesh_preserve_volume = False
me_cube_010.use_remesh_preserve_attributes = False
me_cube_010.use_mirror_vertex_groups = False
me_cube_010.update()
me_cube_013 = bpy.data.meshes.new('Cube.013')
me_cube_013.from_pydata([(1.0, 1.0, 1.0), (1.0, 1.0, -1.0), (1.0, -1.0, 1.0), (1.0, -1.0, -1.0), (-1.0, 1.0, 1.0), (-1.0, 1.0, -1.0), (-1.0, -1.0, 1.0), (-1.0, -1.0, -1.0)], [], [(0, 4, 6, 2), (3, 2, 6, 7), (7, 6, 4, 5), (5, 1, 3, 7), (1, 0, 2, 3), (5, 4, 0, 1)])
_uv = me_cube_013.uv_layers.new(name='UVMap')
_uv.uv.foreach_set('vector', [2.0, 2.0, 0.0, 2.0, 0.0, 0.0, 2.0, 0.0, 2.0, 0.0, 2.0, 2.0, 0.0, 2.0, 0.0, 0.0, 0.0, 0.0, 0.0, 2.0, 2.0, 2.0, 2.0, 0.0, 0.0, 2.0, 2.0, 2.0, 2.0, 0.0, 0.0, 0.0, 2.0, 0.0, 2.0, 2.0, 0.0, 2.0, 0.0, 0.0, 0.0, 0.0, 0.0, 2.0, 2.0, 2.0, 2.0, 0.0])
_ca = me_cube_013.color_attributes.new('Col', 'BYTE_COLOR', 'CORNER')
_ca.data.foreach_set('color', [1.0, 1.0, 1.0, 1.0, 1.0, 1.0, 1.0, 1.0, 1.0, 1.0, 1.0, 1.0, 1.0, 1.0, 1.0, 1.0, 0.08438, 0.08438, 0.08438, 1.0, 1.0, 1.0, 1.0, 1.0, 1.0, 1.0, 1.0, 1.0, 0.08438, 0.08438, 0.08438, 1.0, 0.08438, 0.08438, 0.08438, 1.0, 1.0, 1.0, 1.0, 1.0, 1.0, 1.0, 1.0, 1.0, 0.08438, 0.08438, 0.08438, 1.0, 0.08438, 0.08438, 0.08438, 1.0, 0.08438, 0.08438, 0.08438, 1.0, 0.08438, 0.08438, 0.08438, 1.0, 0.08438, 0.08438, 0.08438, 1.0, 0.08438, 0.08438, 0.08438, 1.0, 1.0, 1.0, 1.0, 1.0, 1.0, 1.0, 1.0, 1.0, 0.08438, 0.08438, 0.08438, 1.0, 0.08438, 0.08438, 0.08438, 1.0, 1.0, 1.0, 1.0, 1.0, 1.0, 1.0, 1.0, 1.0, 0.08438, 0.08438, 0.08438, 1.0])
me_cube_013.materials.append(mat_glasswindow_frosted_002)
me_cube_013.use_remesh_preserve_volume = False
me_cube_013.use_remesh_preserve_attributes = False
me_cube_013.use_mirror_vertex_groups = False
me_cube_013.update()

# ---- objects
ob_ambient_block = bpy.data.objects.new('ambient block', me_cube)
ob_light = bpy.data.objects.new('Light', light_light)
ob_camera = bpy.data.objects.new('Camera', cam_camera)
ob_ambient_block_001 = bpy.data.objects.new('ambient block.001', me_cube_001)
ob_ambient_block_002 = bpy.data.objects.new('ambient block.002', me_cube_002)
ob_ambient_block_003 = bpy.data.objects.new('ambient block.003', me_cube_003)
ob_ambient_block_004 = bpy.data.objects.new('ambient block.004', me_cube_004)
ob_ambient_block_005 = bpy.data.objects.new('ambient block.005', me_cube_005)
ob_ambient_block_006 = bpy.data.objects.new('ambient block.006', me_cube_006)
ob_ambient_block_007 = bpy.data.objects.new('ambient block.007', me_cube_007)
ob_ambient_block_008 = bpy.data.objects.new('ambient block.008', me_cube_008)
ob_ambient_block_009 = bpy.data.objects.new('ambient block.009', me_cube_009)
ob_ambient_block_010 = bpy.data.objects.new('ambient block.010', me_cube_010)
ob_ambient_block_012 = bpy.data.objects.new('ambient block.012', me_cube_013)

# ---- transforms, parenting, visibility, modifiers, constraints
ob_ambient_block.location = (0.0, 0.0, -3.0)
ob_ambient_block.lock_rotations_4d = False
ob_ambient_block.empty_display_type = 'ARROWS'
ob_ambient_block.lineart.crease_threshold = 0.0
ob_light.location = (4.076, 1.005, 5.904)
ob_light.rotation_euler = (0.6503, 0.05522, 1.866)
ob_light.lock_rotations_4d = False
ob_light.empty_display_type = 'ARROWS'
ob_light.color = (0.0, 0.0, 0.0, 0.0)
ob_light.lineart.crease_threshold = 0.0
ob_camera.location = (7.359, -6.926, 4.958)
ob_camera.rotation_euler = (1.109, 0.0, 0.8149)
ob_camera.lock_rotations_4d = False
ob_camera.empty_display_type = 'ARROWS'
ob_camera.color = (0.0, 0.0, 0.0, 0.0)
ob_camera.display_type = 'WIRE'
ob_camera.lineart.crease_threshold = 0.0
ob_ambient_block_001.location = (0.0, 0.0, 0.0)
ob_ambient_block_001.lock_rotations_4d = False
ob_ambient_block_001.empty_display_type = 'ARROWS'
ob_ambient_block_001.lineart.crease_threshold = 0.0
ob_ambient_block_002.location = (3.0, 0.0, 0.0)
ob_ambient_block_002.lock_rotations_4d = False
ob_ambient_block_002.empty_display_type = 'ARROWS'
ob_ambient_block_002.lineart.crease_threshold = 0.0
ob_ambient_block_003.location = (3.0, 3.0, 0.0)
ob_ambient_block_003.lock_rotations_4d = False
ob_ambient_block_003.empty_display_type = 'ARROWS'
ob_ambient_block_003.lineart.crease_threshold = 0.0
ob_ambient_block_004.location = (6.0, 0.0, 0.0)
ob_ambient_block_004.lock_rotations_4d = False
ob_ambient_block_004.empty_display_type = 'ARROWS'
ob_ambient_block_004.lineart.crease_threshold = 0.0
ob_ambient_block_005.location = (9.0, 0.0, 0.0)
ob_ambient_block_005.lock_rotations_4d = False
ob_ambient_block_005.empty_display_type = 'ARROWS'
ob_ambient_block_005.lineart.crease_threshold = 0.0
ob_ambient_block_006.location = (9.0, -3.0, 0.0)
ob_ambient_block_006.lock_rotations_4d = False
ob_ambient_block_006.empty_display_type = 'ARROWS'
ob_ambient_block_006.lineart.crease_threshold = 0.0
ob_ambient_block_007.location = (12.0, 0.0, 0.0)
ob_ambient_block_007.lock_rotations_4d = False
ob_ambient_block_007.empty_display_type = 'ARROWS'
ob_ambient_block_007.lineart.crease_threshold = 0.0
ob_ambient_block_008.location = (0.0, 3.0, 0.0)
ob_ambient_block_008.lock_rotations_4d = False
ob_ambient_block_008.empty_display_type = 'ARROWS'
ob_ambient_block_008.lineart.crease_threshold = 0.0
ob_ambient_block_009.location = (0.0, 6.0, 0.0)
ob_ambient_block_009.lock_rotations_4d = False
ob_ambient_block_009.empty_display_type = 'ARROWS'
ob_ambient_block_009.lineart.crease_threshold = 0.0
ob_ambient_block_010.location = (6.0, 3.0, 0.0)
ob_ambient_block_010.lock_rotations_4d = False
ob_ambient_block_010.empty_display_type = 'ARROWS'
ob_ambient_block_010.lineart.crease_threshold = 0.0
ob_ambient_block_012.location = (6.0, -3.0, 0.0)
ob_ambient_block_012.lock_rotations_4d = False
ob_ambient_block_012.empty_display_type = 'ARROWS'
ob_ambient_block_012.lineart.crease_threshold = 0.0

# ---- collection membership
col_collection.objects.link(ob_ambient_block)
col_collection.objects.link(ob_light)
col_collection.objects.link(ob_camera)
col_collection.objects.link(ob_ambient_block_001)
col_collection.objects.link(ob_ambient_block_002)
col_collection.objects.link(ob_ambient_block_003)
col_collection.objects.link(ob_ambient_block_004)
col_collection.objects.link(ob_ambient_block_005)
col_collection.objects.link(ob_ambient_block_006)
col_collection.objects.link(ob_ambient_block_007)
col_collection.objects.link(ob_ambient_block_008)
col_collection.objects.link(ob_ambient_block_009)
col_collection.objects.link(ob_ambient_block_010)
col_collection.objects.link(ob_ambient_block_012)

# ---- scene / render settings (as saved in the file)
scene.camera = ob_camera
scene.frame_start = 1; scene.frame_end = 250; scene.frame_set(1)
scene.render.engine = 'BLENDER_EEVEE_NEXT'
scene.cycles.sampling_pattern = 'TABULATED_SOBOL'
scene.cycles.use_light_tree = False
scene.view_settings.view_transform = 'Filmic'
bpy.context.view_layer.update()
